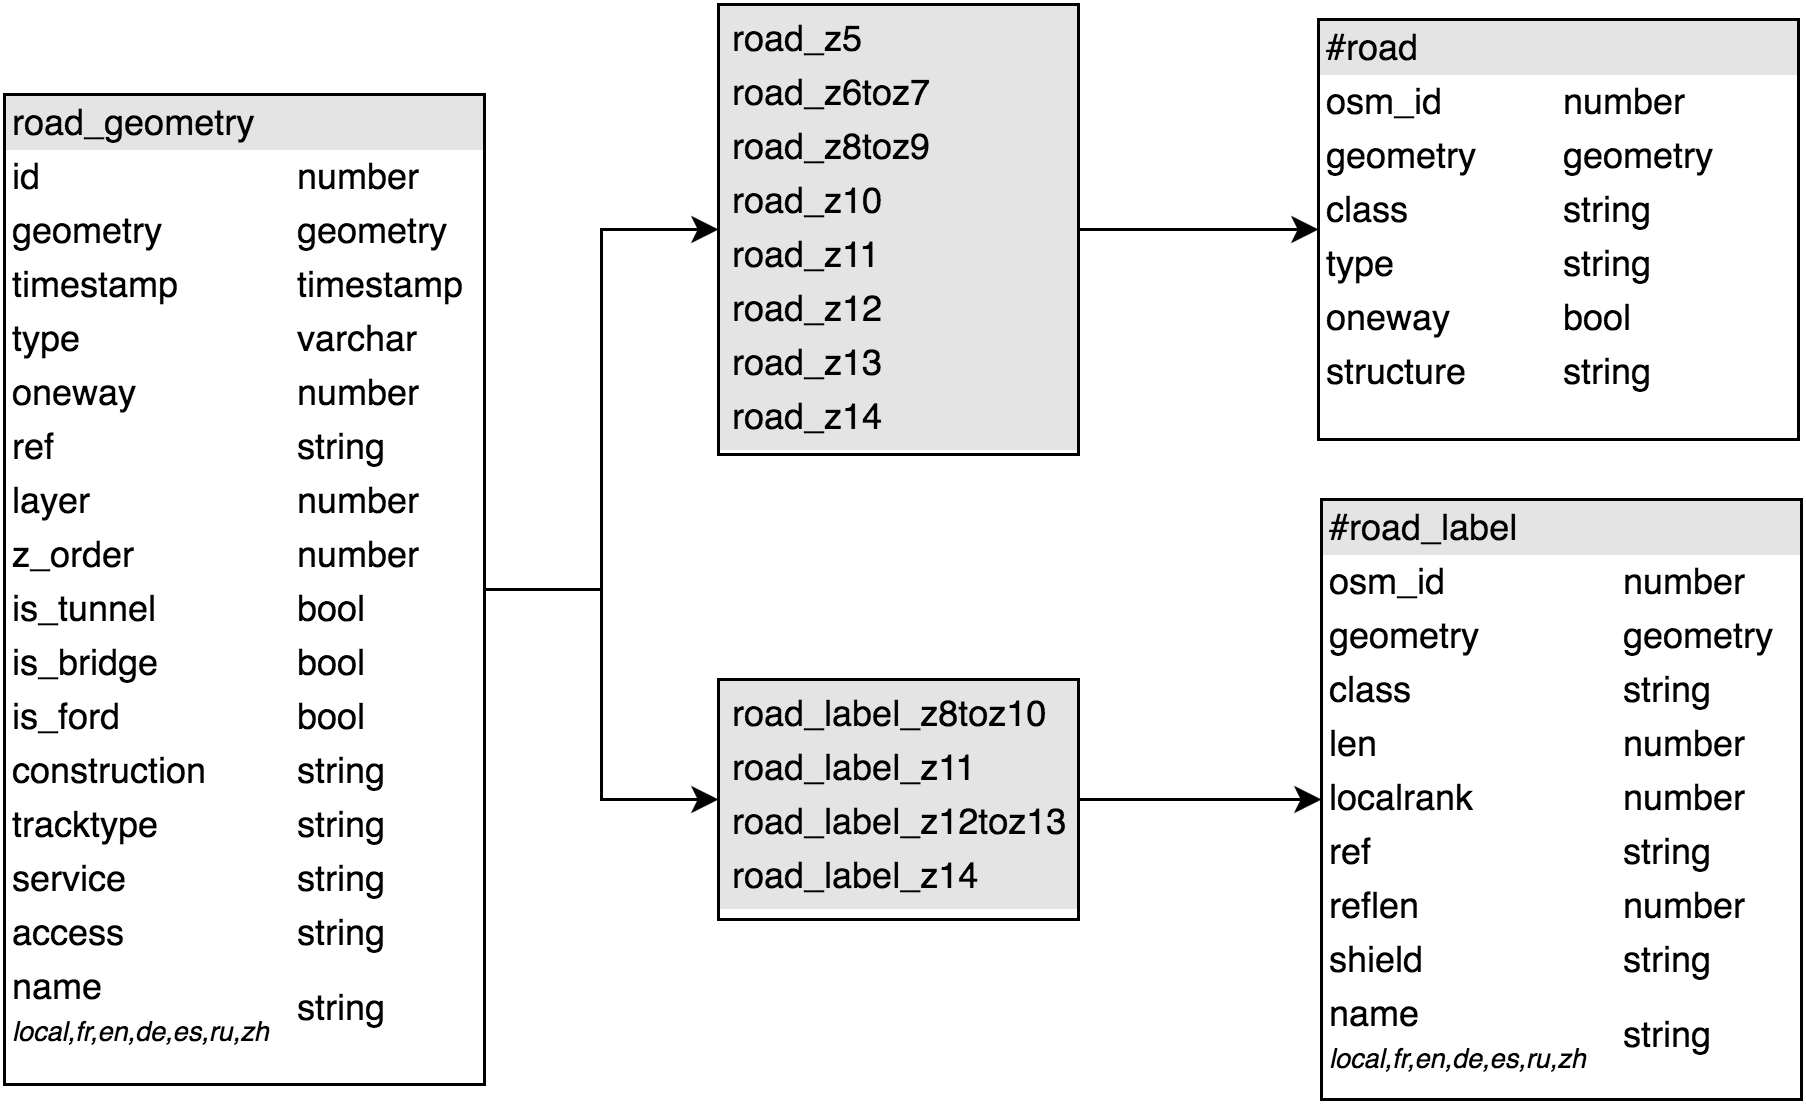

The diagram above was exported from draw.io. Its source (the exported page's mxGraphModel, read from the mxfile embedded in the PNG):
<mxGraphModel dx="1371" dy="701" grid="1" gridSize="10" guides="1" tooltips="1" connect="1" arrows="1" fold="1" page="1" pageScale="1" pageWidth="826" pageHeight="1169" background="#ffffff" math="0" shadow="0">
  <root>
    <mxCell id="0" />
    <mxCell id="1" parent="0" />
    <mxCell id="2" value="&lt;div style=&quot;box-sizing: border-box ; width: 100% ; background: #e4e4e4 ; padding: 2px&quot;&gt;road_geometry&lt;/div&gt;&lt;table style=&quot;width: 100% ; font-size: 1em&quot; cellpadding=&quot;2&quot; cellspacing=&quot;0&quot;&gt;&lt;tbody&gt;&lt;tr&gt;&lt;td&gt;id&lt;/td&gt;&lt;td&gt;&lt;span&gt;number&lt;/span&gt;&lt;br&gt;&lt;/td&gt;&lt;/tr&gt;&lt;tr&gt;&lt;td&gt;geometry&lt;/td&gt;&lt;td&gt;geometry&lt;/td&gt;&lt;/tr&gt;&lt;tr&gt;&lt;td&gt;timestamp&lt;/td&gt;&lt;td&gt;timestamp&lt;/td&gt;&lt;/tr&gt;&lt;tr&gt;&lt;td&gt;type&lt;/td&gt;&lt;td&gt;&lt;span&gt;varchar&lt;/span&gt;&lt;br&gt;&lt;/td&gt;&lt;/tr&gt;&lt;tr&gt;&lt;td&gt;oneway&lt;/td&gt;&lt;td&gt;&lt;span&gt;number&lt;/span&gt;&lt;br&gt;&lt;/td&gt;&lt;/tr&gt;&lt;tr&gt;&lt;td&gt;ref&lt;/td&gt;&lt;td&gt;&lt;span&gt;string&lt;/span&gt;&lt;br&gt;&lt;/td&gt;&lt;/tr&gt;&lt;tr&gt;&lt;td&gt;layer&lt;/td&gt;&lt;td&gt;&lt;span&gt;number&lt;/span&gt;&lt;br&gt;&lt;/td&gt;&lt;/tr&gt;&lt;tr&gt;&lt;td&gt;z_order&lt;/td&gt;&lt;td&gt;&lt;span&gt;number&lt;/span&gt;&lt;br&gt;&lt;/td&gt;&lt;/tr&gt;&lt;tr&gt;&lt;td&gt;is_tunnel&lt;/td&gt;&lt;td&gt;bool&lt;/td&gt;&lt;/tr&gt;&lt;tr&gt;&lt;td&gt;is_bridge&lt;/td&gt;&lt;td&gt;bool&lt;/td&gt;&lt;/tr&gt;&lt;tr&gt;&lt;td&gt;is_ford&lt;/td&gt;&lt;td&gt;bool&lt;/td&gt;&lt;/tr&gt;&lt;tr&gt;&lt;td&gt;construction&lt;/td&gt;&lt;td&gt;&lt;span&gt;string&lt;/span&gt;&lt;br&gt;&lt;/td&gt;&lt;/tr&gt;&lt;tr&gt;&lt;td&gt;tracktype&lt;/td&gt;&lt;td&gt;&lt;span&gt;string&lt;/span&gt;&lt;br&gt;&lt;/td&gt;&lt;/tr&gt;&lt;tr&gt;&lt;td&gt;service&lt;/td&gt;&lt;td&gt;&lt;span&gt;string&lt;/span&gt;&lt;br&gt;&lt;/td&gt;&lt;/tr&gt;&lt;tr&gt;&lt;td&gt;access&lt;/td&gt;&lt;td&gt;&lt;span&gt;string&lt;/span&gt;&lt;br&gt;&lt;/td&gt;&lt;/tr&gt;&lt;tr&gt;&lt;td&gt;&lt;span&gt;name&lt;/span&gt;&lt;br&gt;&lt;font style=&quot;font-size: 9px&quot;&gt;&lt;font&gt;&lt;i&gt;local,fr,en,de,es,ru,zh&lt;/i&gt;&lt;/font&gt;&lt;br&gt;&lt;/font&gt;&lt;/td&gt;&lt;td&gt;&lt;span&gt;string&lt;/span&gt;&lt;br&gt;&lt;/td&gt;&lt;/tr&gt;&lt;/tbody&gt;&lt;/table&gt;" style="verticalAlign=top;align=left;overflow=fill;html=1;rounded=0;shadow=0;glass=0;strokeWidth=1;gradientColor=#ffffff;fontFamily=Helvetica;" vertex="1" parent="1">
      <mxGeometry x="81" y="8290" width="160" height="330" as="geometry" />
    </mxCell>
    <mxCell id="3" value="&lt;div style=&quot;box-sizing: border-box ; width: 100% ; background: #e4e4e4 ; padding: 2px&quot;&gt;&lt;table cellpadding=&quot;2&quot; cellspacing=&quot;0&quot; style=&quot;font-size: 1em ; line-height: 1.2 ; width: 100%&quot;&gt;&lt;tbody&gt;&lt;tr&gt;&lt;td&gt;road_z5&lt;/td&gt;&lt;/tr&gt;&lt;tr&gt;&lt;td&gt;road_z6toz7&lt;/td&gt;&lt;/tr&gt;&lt;tr&gt;&lt;td&gt;road_z8toz9&lt;/td&gt;&lt;/tr&gt;&lt;tr&gt;&lt;td&gt;road_z10&lt;/td&gt;&lt;/tr&gt;&lt;tr&gt;&lt;td&gt;road_z11&lt;/td&gt;&lt;/tr&gt;&lt;tr&gt;&lt;td&gt;road_z12&lt;/td&gt;&lt;/tr&gt;&lt;tr&gt;&lt;td&gt;road_z13&lt;/td&gt;&lt;/tr&gt;&lt;tr&gt;&lt;td&gt;road_z14&lt;/td&gt;&lt;/tr&gt;&lt;/tbody&gt;&lt;/table&gt;&lt;/div&gt;" style="verticalAlign=top;align=left;overflow=fill;html=1;rounded=0;shadow=0;glass=0;strokeWidth=1;gradientColor=#ffffff;fontFamily=Helvetica;" vertex="1" parent="1">
      <mxGeometry x="319" y="8260" width="120" height="150" as="geometry" />
    </mxCell>
    <mxCell id="4" style="edgeStyle=orthogonalEdgeStyle;rounded=0;html=1;exitX=1;exitY=0.5;entryX=0;entryY=0.5;jettySize=auto;orthogonalLoop=1;fontColor=#000000;" edge="1" source="2" target="3" parent="1">
      <mxGeometry x="241" y="8335" as="geometry" />
    </mxCell>
    <mxCell id="5" value="&lt;div style=&quot;box-sizing: border-box ; width: 100% ; background: #e4e4e4 ; padding: 2px&quot;&gt;#road&lt;/div&gt;&lt;table style=&quot;width: 100% ; font-size: 1em&quot; cellpadding=&quot;2&quot; cellspacing=&quot;0&quot;&gt;&lt;tbody&gt;&lt;tr&gt;&lt;td&gt;osm_id&lt;/td&gt;&lt;td&gt;&lt;span&gt;number&lt;/span&gt;&lt;br&gt;&lt;/td&gt;&lt;/tr&gt;&lt;tr&gt;&lt;td&gt;geometry&lt;/td&gt;&lt;td&gt;&lt;span&gt;geometry&lt;/span&gt;&lt;/td&gt;&lt;/tr&gt;&lt;tr&gt;&lt;td&gt;class&lt;/td&gt;&lt;td&gt;string&lt;/td&gt;&lt;/tr&gt;&lt;tr&gt;&lt;td&gt;type&lt;/td&gt;&lt;td&gt;string&lt;/td&gt;&lt;/tr&gt;&lt;tr&gt;&lt;td&gt;oneway&lt;/td&gt;&lt;td&gt;bool&lt;/td&gt;&lt;/tr&gt;&lt;tr&gt;&lt;td&gt;structure&lt;/td&gt;&lt;td&gt;string&lt;/td&gt;&lt;/tr&gt;&lt;/tbody&gt;&lt;/table&gt;" style="verticalAlign=top;align=left;overflow=fill;html=1;rounded=0;shadow=0;glass=0;strokeWidth=1;gradientColor=#ffffff;fontFamily=Helvetica;" vertex="1" parent="1">
      <mxGeometry x="519" y="8265" width="160" height="140" as="geometry" />
    </mxCell>
    <mxCell id="6" style="edgeStyle=orthogonalEdgeStyle;rounded=0;html=1;exitX=1;exitY=0.5;jettySize=auto;orthogonalLoop=1;fontColor=#000000;" edge="1" source="3" target="5" parent="1">
      <mxGeometry x="439" y="8335" as="geometry" />
    </mxCell>
    <mxCell id="7" value="&lt;div style=&quot;box-sizing: border-box ; width: 100% ; background: #e4e4e4 ; padding: 2px&quot;&gt;&lt;table cellpadding=&quot;2&quot; cellspacing=&quot;0&quot; style=&quot;font-size: 1em ; line-height: 1.2 ; width: 100%&quot;&gt;&lt;tbody&gt;&lt;tr&gt;&lt;td&gt;road_label_z8toz10&lt;/td&gt;&lt;/tr&gt;&lt;tr&gt;&lt;td&gt;road_label_z11&lt;/td&gt;&lt;/tr&gt;&lt;tr&gt;&lt;td&gt;road_label_z12toz13&lt;/td&gt;&lt;/tr&gt;&lt;tr&gt;&lt;td&gt;road_label_z14&lt;/td&gt;&lt;/tr&gt;&lt;/tbody&gt;&lt;/table&gt;&lt;/div&gt;" style="verticalAlign=top;align=left;overflow=fill;html=1;rounded=0;shadow=0;glass=0;strokeWidth=1;gradientColor=#ffffff;fontFamily=Helvetica;" vertex="1" parent="1">
      <mxGeometry x="319" y="8485" width="120" height="80" as="geometry" />
    </mxCell>
    <mxCell id="8" value="&lt;div style=&quot;box-sizing: border-box ; width: 100% ; background: #e4e4e4 ; padding: 2px&quot;&gt;#road_label&lt;/div&gt;&lt;table style=&quot;width: 100% ; font-size: 1em&quot; cellpadding=&quot;2&quot; cellspacing=&quot;0&quot;&gt;&lt;tbody&gt;&lt;tr&gt;&lt;td&gt;osm_id&lt;/td&gt;&lt;td&gt;&lt;span&gt;number&lt;/span&gt;&lt;br&gt;&lt;/td&gt;&lt;/tr&gt;&lt;tr&gt;&lt;td&gt;geometry&lt;/td&gt;&lt;td&gt;&lt;span&gt;geometry&lt;/span&gt;&lt;/td&gt;&lt;/tr&gt;&lt;tr&gt;&lt;td&gt;class&lt;/td&gt;&lt;td&gt;string&lt;/td&gt;&lt;/tr&gt;&lt;tr&gt;&lt;td&gt;len&lt;/td&gt;&lt;td&gt;number&lt;/td&gt;&lt;/tr&gt;&lt;tr&gt;&lt;td&gt;localrank&lt;/td&gt;&lt;td&gt;number&lt;/td&gt;&lt;/tr&gt;&lt;tr&gt;&lt;td&gt;ref&lt;/td&gt;&lt;td&gt;string&lt;/td&gt;&lt;/tr&gt;&lt;tr&gt;&lt;td&gt;reflen&lt;/td&gt;&lt;td&gt;number&lt;/td&gt;&lt;/tr&gt;&lt;tr&gt;&lt;td&gt;shield&lt;/td&gt;&lt;td&gt;string&lt;/td&gt;&lt;/tr&gt;&lt;tr&gt;&lt;td&gt;&lt;span&gt;name&lt;/span&gt;&lt;br&gt;&lt;font style=&quot;font-size: 9px&quot;&gt;&lt;font&gt;&lt;i&gt;local,fr,en,de,es,ru,zh&lt;/i&gt;&lt;/font&gt;&lt;br&gt;&lt;/font&gt;&lt;/td&gt;&lt;td&gt;&lt;span&gt;string&lt;/span&gt;&lt;br&gt;&lt;/td&gt;&lt;/tr&gt;&lt;/tbody&gt;&lt;/table&gt;" style="verticalAlign=top;align=left;overflow=fill;html=1;rounded=0;shadow=0;glass=0;strokeWidth=1;gradientColor=#ffffff;fontFamily=Helvetica;" vertex="1" parent="1">
      <mxGeometry x="520" y="8425" width="160" height="200" as="geometry" />
    </mxCell>
    <mxCell id="9" style="edgeStyle=orthogonalEdgeStyle;rounded=0;html=1;exitX=1;exitY=0.5;jettySize=auto;orthogonalLoop=1;fontColor=#000000;" edge="1" source="7" target="8" parent="1">
      <mxGeometry x="439" y="8525" as="geometry" />
    </mxCell>
    <mxCell id="10" style="edgeStyle=orthogonalEdgeStyle;rounded=0;html=1;exitX=1;exitY=0.5;entryX=0;entryY=0.5;jettySize=auto;orthogonalLoop=1;fontColor=#000000;" edge="1" source="2" target="7" parent="1">
      <mxGeometry x="241" y="8455" as="geometry" />
    </mxCell>
  </root>
</mxGraphModel>